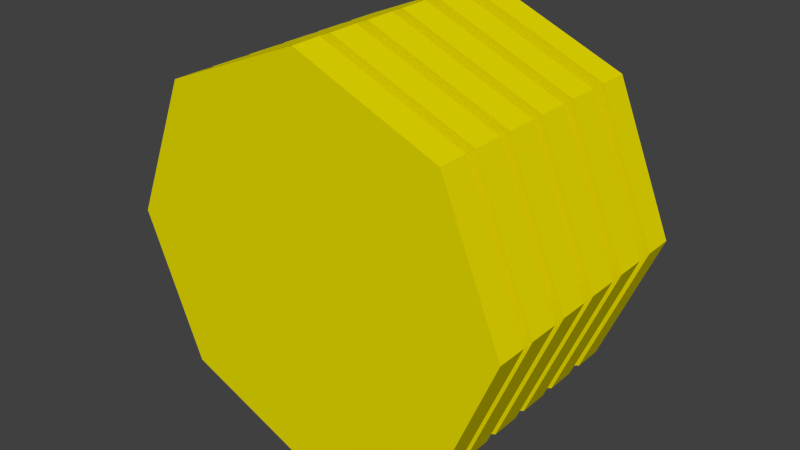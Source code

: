 # Source: shape.blend  (saved by Blender 2.67.0; exported with 4.5.12 LTS)
import bpy
from mathutils import Matrix  # noqa: F401  (used for matrix-valued properties, if any)

bpy.ops.wm.read_factory_settings(use_empty=True)
scene = bpy.context.scene
scene.name = 'Scene'

# ---- collections
col_collection_1 = bpy.data.collections.new('Collection 1'); scene.collection.children.link(col_collection_1)

# ---- materials (node trees are filled in below, after node groups)
mat_xa_notc_core_shapes_repeldisc_ammo_p1_mat1 = bpy.data.materials.new('xa_notc_core_shapes_repeldisc_ammo_p1_mat1')
mat_xa_notc_core_shapes_repeldisc_ammo_p1_mat1.alpha_threshold = 0.0
mat_xa_notc_core_shapes_repeldisc_ammo_p1_mat1.use_transparent_shadow = False
mat_xa_notc_core_shapes_repeldisc_ammo_p1_mat1.diffuse_color = (0.8, 0.7045, 0.0, 1.0)
mat_xa_notc_core_shapes_repeldisc_ammo_p1_mat1.roughness = 0.5
mat_xa_notc_core_shapes_repeldisc_ammo_p1_mat1.specular_intensity = 0.0
mat_xa_notc_core_shapes_repeldisc_ammo_p1_mat1.line_color = (0.0, 0.0, 0.0, 1.0)

# ---- material node trees

# ---- world
world_world = bpy.data.worlds.new('World'); scene.world = world_world
world_world.color = (0.05088, 0.05088, 0.05088)
world_world.use_sun_shadow = False
world_world.sun_shadow_jitter_overblur = 0.0
world_world.cycles.sampling_method = 'MANUAL'
world_world.cycles.sample_map_resolution = 256

# ---- meshes
me_cylinder = bpy.data.meshes.new('Cylinder')
me_cylinder.from_pydata([(-2.151e-08, -0.365, -0.0484), (-2.151e-08, -0.2753, -0.0484), (0.4155, -0.365, 0.1237), (0.4155, -0.2753, 0.1237), (0.5876, -0.365, 0.5392), (0.5876, -0.2753, 0.5392), (0.4155, -0.365, 0.9546), (0.4155, -0.2753, 0.9546), (-7.288e-08, -0.365, 1.127), (-7.288e-08, -0.2753, 1.127), (-0.4155, -0.365, 0.9546), (-0.4155, -0.2753, 0.9546), (-0.5876, -0.365, 0.5392), (-0.5876, -0.2753, 0.5392), (-0.4155, -0.365, 0.1237), (-0.4155, -0.2753, 0.1237), (-2.151e-08, -0.2411, -0.0484), (-2.151e-08, -0.1514, -0.0484), (0.4155, -0.2411, 0.1237), (0.4155, -0.1514, 0.1237), (0.5876, -0.2411, 0.5392), (0.5876, -0.1514, 0.5392), (0.4155, -0.2411, 0.9546), (0.4155, -0.1514, 0.9546), (-7.288e-08, -0.2411, 1.127), (-7.288e-08, -0.1514, 1.127), (-0.4155, -0.2411, 0.9546), (-0.4155, -0.1514, 0.9546), (-0.5876, -0.2411, 0.5392), (-0.5876, -0.1514, 0.5392), (-0.4155, -0.2411, 0.1237), (-0.4155, -0.1514, 0.1237), (-2.151e-08, -0.113, -0.0484), (-2.151e-08, -0.02331, -0.0484), (0.4155, -0.113, 0.1237), (0.4155, -0.02331, 0.1237), (0.5876, -0.113, 0.5392), (0.5876, -0.02331, 0.5392), (0.4155, -0.113, 0.9546), (0.4155, -0.02331, 0.9546), (-7.288e-08, -0.113, 1.127), (-7.288e-08, -0.02331, 1.127), (-0.4155, -0.113, 0.9546), (-0.4155, -0.02331, 0.9546), (-0.5876, -0.113, 0.5392), (-0.5876, -0.02331, 0.5392), (-0.4155, -0.113, 0.1237), (-0.4155, -0.02331, 0.1237), (-2.151e-08, 0.01505, -0.0484), (-2.151e-08, 0.1048, -0.0484), (0.4155, 0.01505, 0.1237), (0.4155, 0.1048, 0.1237), (0.5876, 0.01505, 0.5392), (0.5876, 0.1048, 0.5392), (0.4155, 0.01505, 0.9546), (0.4155, 0.1048, 0.9546), (-7.288e-08, 0.01505, 1.127), (-7.288e-08, 0.1048, 1.127), (-0.4155, 0.01505, 0.9546), (-0.4155, 0.1048, 0.9546), (-0.5876, 0.01505, 0.5392), (-0.5876, 0.1048, 0.5392), (-0.4155, 0.01505, 0.1237), (-0.4155, 0.1048, 0.1237), (-2.151e-08, 0.1473, -0.0484), (-2.151e-08, 0.237, -0.0484), (0.4155, 0.1473, 0.1237), (0.4155, 0.237, 0.1237), (0.5876, 0.1473, 0.5392), (0.5876, 0.237, 0.5392), (0.4155, 0.1473, 0.9546), (0.4155, 0.237, 0.9546), (-7.288e-08, 0.1473, 1.127), (-7.288e-08, 0.237, 1.127), (-0.4155, 0.1473, 0.9546), (-0.4155, 0.237, 0.9546), (-0.5876, 0.1473, 0.5392), (-0.5876, 0.237, 0.5392), (-0.4155, 0.1473, 0.1237), (-0.4155, 0.237, 0.1237), (-2.151e-08, 0.2877, -0.0484), (-2.151e-08, 0.3774, -0.0484), (0.4155, 0.2877, 0.1237), (0.4155, 0.3774, 0.1237), (0.5876, 0.2877, 0.5392), (0.5876, 0.3774, 0.5392), (0.4155, 0.2877, 0.9546), (0.4155, 0.3774, 0.9546), (-7.288e-08, 0.2877, 1.127), (-7.288e-08, 0.3774, 1.127), (-0.4155, 0.2877, 0.9546), (-0.4155, 0.3774, 0.9546), (-0.5876, 0.2877, 0.5392), (-0.5876, 0.3774, 0.5392), (-0.4155, 0.2877, 0.1237), (-0.4155, 0.3774, 0.1237)], [], [(0, 1, 3, 2), (2, 3, 5, 4), (4, 5, 7, 6), (6, 7, 9, 8), (8, 9, 11, 10), (10, 11, 13, 12), (3, 1, 15, 13, 11, 9, 7, 5), (14, 15, 1, 0), (12, 13, 15, 14), (0, 2, 4, 6, 8, 10, 12, 14), (16, 17, 19, 18), (18, 19, 21, 20), (20, 21, 23, 22), (22, 23, 25, 24), (24, 25, 27, 26), (26, 27, 29, 28), (19, 17, 31, 29, 27, 25, 23, 21), (30, 31, 17, 16), (28, 29, 31, 30), (16, 18, 20, 22, 24, 26, 28, 30), (32, 33, 35, 34), (34, 35, 37, 36), (36, 37, 39, 38), (38, 39, 41, 40), (40, 41, 43, 42), (42, 43, 45, 44), (35, 33, 47, 45, 43, 41, 39, 37), (46, 47, 33, 32), (44, 45, 47, 46), (32, 34, 36, 38, 40, 42, 44, 46), (48, 49, 51, 50), (50, 51, 53, 52), (52, 53, 55, 54), (54, 55, 57, 56), (56, 57, 59, 58), (58, 59, 61, 60), (51, 49, 63, 61, 59, 57, 55, 53), (62, 63, 49, 48), (60, 61, 63, 62), (48, 50, 52, 54, 56, 58, 60, 62), (64, 65, 67, 66), (66, 67, 69, 68), (68, 69, 71, 70), (70, 71, 73, 72), (72, 73, 75, 74), (74, 75, 77, 76), (67, 65, 79, 77, 75, 73, 71, 69), (78, 79, 65, 64), (76, 77, 79, 78), (64, 66, 68, 70, 72, 74, 76, 78), (80, 81, 83, 82), (82, 83, 85, 84), (84, 85, 87, 86), (86, 87, 89, 88), (88, 89, 91, 90), (90, 91, 93, 92), (83, 81, 95, 93, 91, 89, 87, 85), (94, 95, 81, 80), (92, 93, 95, 94), (80, 82, 84, 86, 88, 90, 92, 94)])
_uv = me_cylinder.uv_layers.new(name='UVMap')
_uv.uv.foreach_set('vector', [0.0, 0.0, 1.0, 0.0, 1.0, 1.0, 0.0, 1.0, 0.0, 0.0, 1.0, 0.0, 1.0, 1.0, 0.0, 1.0, 0.0, 0.0, 1.0, 0.0, 1.0, 1.0, 0.0, 1.0, 0.0, 0.0, 1.0, 0.0, 1.0, 1.0, 0.0, 1.0, 0.0, 0.0, 1.0, 0.0, 1.0, 1.0, 0.0, 1.0, 0.0, 0.0, 1.0, 0.0, 1.0, 1.0, 0.0, 1.0, 0.5, 1.0, 0.8536, 0.8536, 1.0, 0.5, 0.8536, 0.1464, 0.5, 0.0, 0.1464, 0.1464, 0.0, 0.5, 0.1464, 0.8536, 0.0, 0.0, 1.0, 0.0, 1.0, 1.0, 0.0, 1.0, 0.0, 0.0, 1.0, 0.0, 1.0, 1.0, 0.0, 1.0, 0.5, 1.0, 0.8536, 0.8536, 1.0, 0.5, 0.8536, 0.1464, 0.5, 0.0, 0.1464, 0.1464, 0.0, 0.5, 0.1464, 0.8536, 0.0, 0.0, 1.0, 0.0, 1.0, 1.0, 0.0, 1.0, 0.0, 0.0, 1.0, 0.0, 1.0, 1.0, 0.0, 1.0, 0.0, 0.0, 1.0, 0.0, 1.0, 1.0, 0.0, 1.0, 0.0, 0.0, 1.0, 0.0, 1.0, 1.0, 0.0, 1.0, 0.0, 0.0, 1.0, 0.0, 1.0, 1.0, 0.0, 1.0, 0.0, 0.0, 1.0, 0.0, 1.0, 1.0, 0.0, 1.0, 0.5, 1.0, 0.8536, 0.8536, 1.0, 0.5, 0.8536, 0.1464, 0.5, 0.0, 0.1464, 0.1464, 0.0, 0.5, 0.1464, 0.8536, 0.0, 0.0, 1.0, 0.0, 1.0, 1.0, 0.0, 1.0, 0.0, 0.0, 1.0, 0.0, 1.0, 1.0, 0.0, 1.0, 0.5, 1.0, 0.8536, 0.8536, 1.0, 0.5, 0.8536, 0.1464, 0.5, 0.0, 0.1464, 0.1464, 0.0, 0.5, 0.1464, 0.8536, 0.0, 0.0, 1.0, 0.0, 1.0, 1.0, 0.0, 1.0, 0.0, 0.0, 1.0, 0.0, 1.0, 1.0, 0.0, 1.0, 0.0, 0.0, 1.0, 0.0, 1.0, 1.0, 0.0, 1.0, 0.0, 0.0, 1.0, 0.0, 1.0, 1.0, 0.0, 1.0, 0.0, 0.0, 1.0, 0.0, 1.0, 1.0, 0.0, 1.0, 0.0, 0.0, 1.0, 0.0, 1.0, 1.0, 0.0, 1.0, 0.5, 1.0, 0.8536, 0.8536, 1.0, 0.5, 0.8536, 0.1464, 0.5, 0.0, 0.1464, 0.1464, 0.0, 0.5, 0.1464, 0.8536, 0.0, 0.0, 1.0, 0.0, 1.0, 1.0, 0.0, 1.0, 0.0, 0.0, 1.0, 0.0, 1.0, 1.0, 0.0, 1.0, 0.5, 1.0, 0.8536, 0.8536, 1.0, 0.5, 0.8536, 0.1464, 0.5, 0.0, 0.1464, 0.1464, 0.0, 0.5, 0.1464, 0.8536, 0.0, 0.0, 1.0, 0.0, 1.0, 1.0, 0.0, 1.0, 0.0, 0.0, 1.0, 0.0, 1.0, 1.0, 0.0, 1.0, 0.0, 0.0, 1.0, 0.0, 1.0, 1.0, 0.0, 1.0, 0.0, 0.0, 1.0, 0.0, 1.0, 1.0, 0.0, 1.0, 0.0, 0.0, 1.0, 0.0, 1.0, 1.0, 0.0, 1.0, 0.0, 0.0, 1.0, 0.0, 1.0, 1.0, 0.0, 1.0, 0.5, 1.0, 0.8536, 0.8536, 1.0, 0.5, 0.8536, 0.1464, 0.5, 0.0, 0.1464, 0.1464, 0.0, 0.5, 0.1464, 0.8536, 0.0, 0.0, 1.0, 0.0, 1.0, 1.0, 0.0, 1.0, 0.0, 0.0, 1.0, 0.0, 1.0, 1.0, 0.0, 1.0, 0.5, 1.0, 0.8536, 0.8536, 1.0, 0.5, 0.8536, 0.1464, 0.5, 0.0, 0.1464, 0.1464, 0.0, 0.5, 0.1464, 0.8536, 0.0, 0.0, 1.0, 0.0, 1.0, 1.0, 0.0, 1.0, 0.0, 0.0, 1.0, 0.0, 1.0, 1.0, 0.0, 1.0, 0.0, 0.0, 1.0, 0.0, 1.0, 1.0, 0.0, 1.0, 0.0, 0.0, 1.0, 0.0, 1.0, 1.0, 0.0, 1.0, 0.0, 0.0, 1.0, 0.0, 1.0, 1.0, 0.0, 1.0, 0.0, 0.0, 1.0, 0.0, 1.0, 1.0, 0.0, 1.0, 0.5, 1.0, 0.8536, 0.8536, 1.0, 0.5, 0.8536, 0.1464, 0.5, 0.0, 0.1464, 0.1464, 0.0, 0.5, 0.1464, 0.8536, 0.0, 0.0, 1.0, 0.0, 1.0, 1.0, 0.0, 1.0, 0.0, 0.0, 1.0, 0.0, 1.0, 1.0, 0.0, 1.0, 0.5, 1.0, 0.8536, 0.8536, 1.0, 0.5, 0.8536, 0.1464, 0.5, 0.0, 0.1464, 0.1464, 0.0, 0.5, 0.1464, 0.8536, 0.0, 0.0, 1.0, 0.0, 1.0, 1.0, 0.0, 1.0, 0.0, 0.0, 1.0, 0.0, 1.0, 1.0, 0.0, 1.0, 0.0, 0.0, 1.0, 0.0, 1.0, 1.0, 0.0, 1.0, 0.0, 0.0, 1.0, 0.0, 1.0, 1.0, 0.0, 1.0, 0.0, 0.0, 1.0, 0.0, 1.0, 1.0, 0.0, 1.0, 0.0, 0.0, 1.0, 0.0, 1.0, 1.0, 0.0, 1.0, 0.5, 1.0, 0.8536, 0.8536, 1.0, 0.5, 0.8536, 0.1464, 0.5, 0.0, 0.1464, 0.1464, 0.0, 0.5, 0.1464, 0.8536, 0.0, 0.0, 1.0, 0.0, 1.0, 1.0, 0.0, 1.0, 0.0, 0.0, 1.0, 0.0, 1.0, 1.0, 0.0, 1.0, 0.5, 1.0, 0.8536, 0.8536, 1.0, 0.5, 0.8536, 0.1464, 0.5, 0.0, 0.1464, 0.1464, 0.0, 0.5, 0.1464, 0.8536])
me_cylinder.materials.append(mat_xa_notc_core_shapes_repeldisc_ammo_p1_mat1)
me_cylinder.use_remesh_preserve_volume = False
me_cylinder.use_remesh_preserve_attributes = False
me_cylinder.use_mirror_vertex_groups = False
me_cylinder.update()

# ---- objects
ob_empty = bpy.data.objects.new('Empty', None)
ob_cylinder_001 = bpy.data.objects.new('Cylinder.001', me_cylinder)

# ---- transforms, parenting, visibility, modifiers, constraints
ob_empty.location = (-5.076e-09, 0.0, 0.0)
ob_empty.rotation_euler = (0.0, -0.0, -6.283)
ob_empty.scale = (0.3531, 0.3531, 0.3531)
ob_empty.empty_display_type = 'ARROWS'
ob_empty.empty_image_offset = (0.0, 0.0)
ob_empty.lineart.crease_threshold = 0.0
ob_cylinder_001.parent = ob_empty
ob_cylinder_001.matrix_parent_inverse = Matrix(((2.832, 0.0, 0.0, 1.437e-08), (0.0, 2.832, 0.0, 0.0), (0.0, 0.0, 2.832, 0.0), (0.0, 0.0, 0.0, 1.0)))
ob_cylinder_001.location = (-5.076e-09, 0.0, 0.04958)
ob_cylinder_001.lineart.crease_threshold = 0.0

# ---- collection membership
col_collection_1.objects.link(ob_empty)
col_collection_1.objects.link(ob_cylinder_001)

# ---- scene / render settings (as saved in the file)
scene.frame_start = 1; scene.frame_end = 250; scene.frame_set(47)
scene.render.engine = 'BLENDER_EEVEE_NEXT'
scene.render.image_settings.color_mode = 'RGB'
scene.render.image_settings.compression = 90
scene.render.resolution_percentage = 50
scene.render.dither_intensity = 0.0
scene.render.bake_margin = 2
scene.render.bake_bias = 0.0
scene.cycles.use_denoising = False
scene.cycles.samples = 10
scene.cycles.sampling_pattern = 'TABULATED_SOBOL'
scene.cycles.light_sampling_threshold = 0.0
scene.cycles.use_adaptive_sampling = False
scene.cycles.use_light_tree = False
scene.cycles.blur_glossy = 0.0
scene.cycles.volume_bounces = 1
scene.cycles.pixel_filter_type = 'GAUSSIAN'
scene.cycles.sample_clamp_indirect = 0.0
scene.view_settings.view_transform = 'Standard'
bpy.context.view_layer.update()

# ---- added for rendering (the .blend has no active camera and no usable light): camera, sun
cam_auto = bpy.data.cameras.new('AutoCamera')
cam_auto.lens = 50.0
cam_auto.sensor_width = 36.0
cam_auto.clip_end = 1000.0
ob_auto_camera = bpy.data.objects.new('AutoCamera', cam_auto)
scene.collection.objects.link(ob_auto_camera)
ob_auto_camera.location = (1.68407, -2.01468, 1.93598)
ob_auto_camera.rotation_euler = (1.09748, -7.21219e-08, 0.694738)
scene.camera = ob_auto_camera
light_auto_sun = bpy.data.lights.new('AutoSun', 'SUN')
light_auto_sun.energy = 3.0
light_auto_sun.angle = 0.0523599
ob_auto_sun = bpy.data.objects.new('AutoSun', light_auto_sun)
scene.collection.objects.link(ob_auto_sun)
ob_auto_sun.rotation_euler = (0.872665, 0.174533, 0.523599)
bpy.context.view_layer.update()
